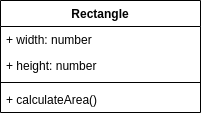

The diagram above was exported from draw.io. Its source (the exported page's mxGraphModel, read from the mxfile embedded in the PNG):
<mxGraphModel dx="801" dy="513" grid="1" gridSize="10" guides="1" tooltips="1" connect="1" arrows="1" fold="1" page="1" pageScale="1" pageWidth="850" pageHeight="1100" math="0" shadow="0">
  <root>
    <mxCell id="0" />
    <mxCell id="1" parent="0" />
    <mxCell id="2" value="Rectangle" style="swimlane;fontStyle=1;align=center;verticalAlign=top;childLayout=stackLayout;horizontal=1;startSize=26;horizontalStack=0;resizeParent=1;resizeParentMax=0;resizeLast=0;collapsible=1;marginBottom=0;" vertex="1" parent="1">
      <mxGeometry x="160" y="510" width="200" height="112" as="geometry" />
    </mxCell>
    <mxCell id="3" value="+ width: number" style="text;strokeColor=none;fillColor=none;align=left;verticalAlign=top;spacingLeft=4;spacingRight=4;overflow=hidden;rotatable=0;points=[[0,0.5],[1,0.5]];portConstraint=eastwest;" vertex="1" parent="2">
      <mxGeometry y="26" width="200" height="26" as="geometry" />
    </mxCell>
    <mxCell id="4" value="+ height: number" style="text;strokeColor=none;fillColor=none;align=left;verticalAlign=top;spacingLeft=4;spacingRight=4;overflow=hidden;rotatable=0;points=[[0,0.5],[1,0.5]];portConstraint=eastwest;" vertex="1" parent="2">
      <mxGeometry y="52" width="200" height="26" as="geometry" />
    </mxCell>
    <mxCell id="5" value="" style="line;strokeWidth=1;fillColor=none;align=left;verticalAlign=middle;spacingTop=-1;spacingLeft=3;spacingRight=3;rotatable=0;labelPosition=right;points=[];portConstraint=eastwest;" vertex="1" parent="2">
      <mxGeometry y="78" width="200" height="8" as="geometry" />
    </mxCell>
    <mxCell id="6" value="+ calculateArea()" style="text;strokeColor=none;fillColor=none;align=left;verticalAlign=top;spacingLeft=4;spacingRight=4;overflow=hidden;rotatable=0;points=[[0,0.5],[1,0.5]];portConstraint=eastwest;" vertex="1" parent="2">
      <mxGeometry y="86" width="200" height="26" as="geometry" />
    </mxCell>
  </root>
</mxGraphModel>